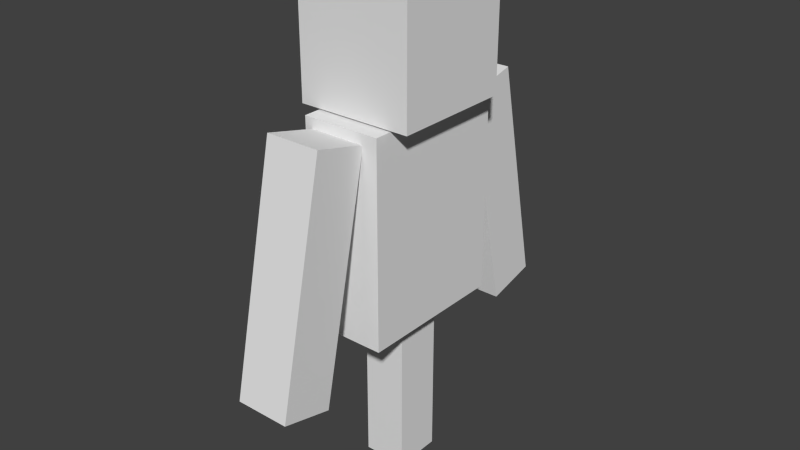 # Source: Dummy.blend  (saved by Blender 2.78.0; exported with 4.5.12 LTS)
import bpy
from mathutils import Matrix  # noqa: F401  (used for matrix-valued properties, if any)

bpy.ops.wm.read_factory_settings(use_empty=True)
scene = bpy.context.scene
scene.name = 'Scene'

# ---- collections
col_collection_1 = bpy.data.collections.new('Collection 1'); scene.collection.children.link(col_collection_1)

# ---- world
world_world = bpy.data.worlds.new('World'); scene.world = world_world
world_world.color = (0.05088, 0.05088, 0.05088)
world_world.use_sun_shadow = False
world_world.sun_shadow_jitter_overblur = 0.0
world_world.cycles.sampling_method = 'NONE'
world_world.cycles.sample_map_resolution = 256

# ---- meshes
me_cube = bpy.data.meshes.new('Cube')
me_cube.from_pydata([(0.2362, -1.262, 0.9842), (0.2362, -1.16, 1.395), (-0.196, -1.16, 1.395), (-0.196, -1.262, 0.9842), (0.2362, 0.5686, 0.5891), (0.2362, 0.6701, 1.0), (-0.196, 0.6701, 1.0), (-0.196, 0.5686, 0.5891), (0.2984, -0.941, -0.598), (0.2984, -0.9411, 0.5979), (-0.3171, -0.9411, 0.5979), (-0.3171, -0.941, -0.598), (0.2984, 0.6505, -0.5979), (0.2984, 0.6504, 0.598), (-0.3171, 0.6504, 0.598), (-0.3171, 0.6505, -0.5979), (0.2984, -0.941, -0.1877), (-0.3171, 0.6504, -0.1876), (0.2984, 0.6504, -0.1876), (-0.3171, -0.941, -0.1877), (0.2984, 0.6504, 0.1876), (-0.3171, -0.941, 0.1876), (0.2984, -0.941, 0.1876), (-0.3171, 0.6504, 0.1877), (0.1565, 0.6504, 0.598), (0.1565, -0.9411, 0.5979), (0.1565, 0.6505, -0.5979), (0.1565, -0.941, -0.598), (0.1565, -0.941, -0.1877), (0.1565, 0.6504, -0.1876), (0.1565, -0.941, 0.1876), (0.1565, 0.6504, 0.1877), (-0.184, 0.6504, 0.598), (-0.1839, -0.941, -0.598), (-0.1839, -0.941, -0.1877), (-0.1839, -0.941, 0.1876), (-0.184, -0.9411, 0.5979), (-0.1839, 0.6505, -0.5979), (-0.1839, 0.6504, -0.1876), (-0.1839, 0.6504, 0.1877), (0.1565, -2.238, -0.1878), (0.1565, -2.238, 0.1875), (-0.1839, -2.238, -0.1877), (-0.1839, -2.238, 0.1875), (0.4425, 1.658, -0.4755), (0.4425, 1.658, 0.4757), (-0.4612, 1.658, 0.4757), (-0.4612, 1.658, -0.4755), (0.4425, 0.6632, -0.4756), (0.4425, 0.6631, 0.4756), (-0.4612, 0.6631, 0.4756), (-0.4612, 0.6632, -0.4755), (0.2362, -1.16, -1.396), (0.2362, -1.262, -0.9843), (-0.1959, -1.262, -0.9843), (-0.1959, -1.16, -1.396), (0.2362, 0.6702, -1.0), (0.2362, 0.5687, -0.589), (-0.196, 0.5687, -0.589), (-0.1959, 0.6702, -1.0)], [], [(4, 5, 1, 0), (5, 6, 2, 1), (6, 7, 3, 2), (7, 4, 0, 3), (0, 1, 2, 3), (7, 6, 5, 4), (20, 13, 9, 22), (32, 14, 10, 36), (17, 15, 11, 19), (26, 12, 8, 27), (35, 36, 10, 21), (39, 23, 14, 32), (34, 35, 21, 19), (12, 18, 16, 8), (33, 34, 19, 11), (37, 15, 17, 38), (23, 17, 19, 21), (38, 17, 23, 39), (14, 23, 21, 10), (18, 20, 22, 16), (13, 24, 25, 9), (37, 26, 27, 33), (22, 9, 25, 30), (20, 31, 24, 13), (16, 22, 30, 28), (8, 16, 28, 27), (12, 26, 29, 18), (18, 29, 31, 20), (24, 32, 36, 25), (30, 25, 36, 35), (31, 39, 32, 24), (35, 34, 42, 43), (27, 28, 34, 33), (26, 37, 38, 29), (29, 38, 39, 31), (15, 37, 33, 11), (40, 41, 43, 42), (30, 35, 43, 41), (34, 28, 40, 42), (28, 30, 41, 40), (47, 46, 45, 44), (44, 45, 49, 48), (45, 46, 50, 49), (46, 47, 51, 50), (47, 44, 48, 51), (49, 50, 51, 48), (56, 57, 53, 52), (57, 58, 54, 53), (58, 59, 55, 54), (59, 56, 52, 55), (52, 53, 54, 55), (59, 58, 57, 56)])
me_cube.use_remesh_preserve_volume = False
me_cube.use_remesh_preserve_attributes = False
me_cube.use_mirror_vertex_groups = False
me_cube.update()

# ---- objects
ob_dummy = bpy.data.objects.new('Dummy', me_cube)

# ---- transforms, parenting, visibility, modifiers, constraints
ob_dummy.location = (-0.00229, 7.398e-06, 1.26)
ob_dummy.rotation_euler = (1.571, 0.0, -3.142)
ob_dummy.scale = (0.7758, 0.7758, 0.7758)
ob_dummy.lineart.crease_threshold = 0.0

# ---- collection membership
col_collection_1.objects.link(ob_dummy)

# ---- scene / render settings (as saved in the file)
scene.frame_start = 1; scene.frame_end = 250; scene.frame_set(0)
scene.render.engine = 'BLENDER_EEVEE_NEXT'
scene.render.resolution_percentage = 50
scene.render.dither_intensity = 0.0
scene.cycles.use_denoising = False
scene.cycles.samples = 10
scene.cycles.sampling_pattern = 'TABULATED_SOBOL'
scene.cycles.light_sampling_threshold = 0.0
scene.cycles.use_adaptive_sampling = False
scene.cycles.use_light_tree = False
scene.cycles.blur_glossy = 0.0
scene.cycles.volume_bounces = 1
scene.cycles.pixel_filter_type = 'GAUSSIAN'
scene.cycles.sample_clamp_indirect = 0.0
scene.view_settings.view_transform = 'Standard'
bpy.context.view_layer.update()

# ---- added for rendering (the .blend has no active camera and no usable light): camera, sun
cam_auto = bpy.data.cameras.new('AutoCamera')
cam_auto.lens = 50.0
cam_auto.sensor_width = 36.0
cam_auto.clip_end = 1000.0
ob_auto_camera = bpy.data.objects.new('AutoCamera', cam_auto)
scene.collection.objects.link(ob_auto_camera)
ob_auto_camera.location = (3.50598, -4.20128, 3.83587)
ob_auto_camera.rotation_euler = (1.09748, -7.21219e-08, 0.694738)
scene.camera = ob_auto_camera
light_auto_sun = bpy.data.lights.new('AutoSun', 'SUN')
light_auto_sun.energy = 3.0
light_auto_sun.angle = 0.0523599
ob_auto_sun = bpy.data.objects.new('AutoSun', light_auto_sun)
scene.collection.objects.link(ob_auto_sun)
ob_auto_sun.rotation_euler = (0.872665, 0.174533, 0.523599)
bpy.context.view_layer.update()
